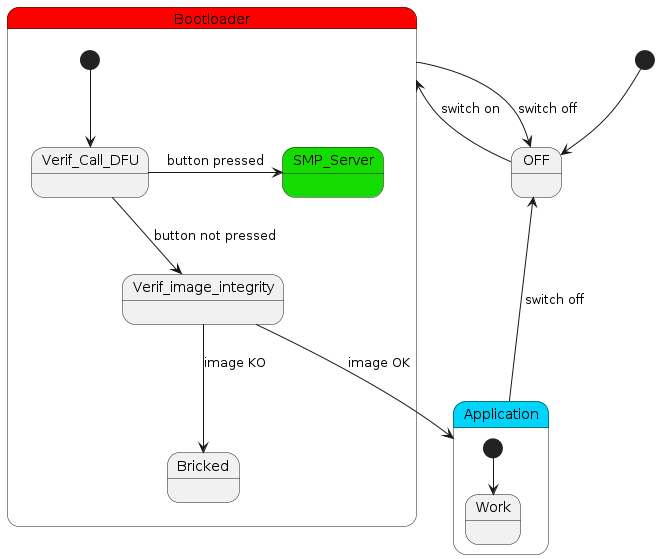

The diagram above was rendered by PlantUML. Its source (embedded in the PNG):
@startuml
[*] --> OFF
OFF --> Bootloader: switch on
Bootloader --> OFF: switch off

state Bootloader #red{
  [*] --> Verif_Call_DFU
  Verif_Call_DFU -right-> SMP_Server #14DC00: button pressed
  Verif_Call_DFU --> Verif_image_integrity: button not pressed
  Verif_image_integrity --> Bricked: image KO
}

Verif_image_integrity -down-> Application: image OK
Application -up-> OFF: switch off

state Application #00D4FA{
  [*] --> Work
}
@enduml